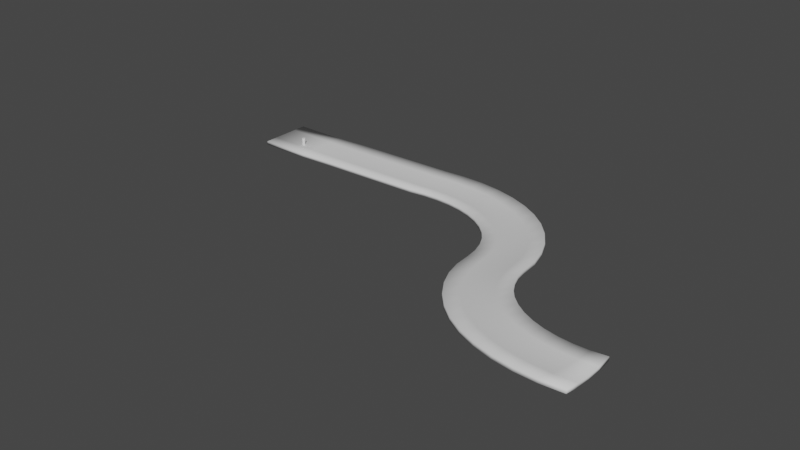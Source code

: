# Source: Track7.blend  (saved by Blender 3.5.10; exported with 4.5.12 LTS)
import bpy
from mathutils import Matrix  # noqa: F401  (used for matrix-valued properties, if any)

bpy.ops.wm.read_factory_settings(use_empty=True)
scene = bpy.context.scene
scene.name = 'Scene'

# ---- collections
col_collection = bpy.data.collections.new('Collection'); scene.collection.children.link(col_collection)

# ---- world
world_world = bpy.data.worlds.new('World'); scene.world = world_world
world_world.use_nodes = True; world_world.node_tree.nodes.clear()
_N = world_world.node_tree.nodes; _L = world_world.node_tree.links
n0 = _N.new('ShaderNodeOutputWorld'); n0.name = 'World Output'; n0.location = (300, 300)
n1 = _N.new('ShaderNodeBackground'); n1.name = 'Background'; n1.location = (10, 300)
n1.inputs[0].default_value = (0.05088, 0.05088, 0.05088, 1.0)
_L.new(n1.outputs[0], n0.inputs[0])
n0.is_active_output = True
world_world.color = (0.05088, 0.05088, 0.05088)
world_world.use_sun_shadow = False
world_world.sun_shadow_jitter_overblur = 0.0

# ---- meshes
me_cylinder = bpy.data.meshes.new('Cylinder')
me_cylinder.from_pydata([(0.0, 0.5, -1.0), (0.0, 0.5, 1.0), (0.1913, 0.4619, -1.0), (0.1913, 0.4619, 1.0), (0.3536, 0.3536, -1.0), (0.3536, 0.3536, 1.0), (0.4619, 0.1913, -1.0), (0.4619, 0.1913, 1.0), (0.5, 0.0, -1.0), (0.5, 0.0, 1.0), (0.4619, -0.1913, -1.0), (0.4619, -0.1913, 1.0), (0.3536, -0.3536, -1.0), (0.3536, -0.3536, 1.0), (0.1913, -0.4619, -1.0), (0.1913, -0.4619, 1.0), (0.0, -0.5, -1.0), (0.0, -0.5, 1.0), (-0.1913, -0.4619, -1.0), (-0.1913, -0.4619, 1.0), (-0.3536, -0.3536, -1.0), (-0.3536, -0.3536, 1.0), (-0.4619, -0.1913, -1.0), (-0.4619, -0.1913, 1.0), (-0.5, 0.0, -1.0), (-0.5, 0.0, 1.0), (-0.4619, 0.1913, -1.0), (-0.4619, 0.1913, 1.0), (-0.3536, 0.3536, -1.0), (-0.3536, 0.3536, 1.0), (-0.1913, 0.4619, -1.0), (-0.1913, 0.4619, 1.0), (0.25, 0.2621, 1.0), (2.235e-08, 0.287, 1.0), (-0.25, 0.2621, 1.0), (0.2706, -7.451e-09, 1.0), (1.49e-08, -1.49e-08, 1.0), (-0.2706, -7.451e-09, 1.0), (0.25, -0.2621, 1.0), (7.451e-09, -0.287, 1.0), (-0.25, -0.2621, 1.0), (0.2621, 0.25, -1.0), (0.287, 2.235e-08, -1.0), (0.2621, -0.25, -1.0), (-7.451e-09, 0.2706, -1.0), (-1.49e-08, 1.49e-08, -1.0), (-7.451e-09, -0.2706, -1.0), (-0.2621, 0.25, -1.0), (-0.287, 7.451e-09, -1.0), (-0.2621, -0.25, -1.0)], [], [(0, 1, 3, 2), (2, 3, 5, 4), (4, 5, 7, 6), (6, 7, 9, 8), (8, 9, 11, 10), (10, 11, 13, 12), (12, 13, 15, 14), (14, 15, 17, 16), (16, 17, 19, 18), (18, 19, 21, 20), (20, 21, 23, 22), (22, 23, 25, 24), (24, 25, 27, 26), (26, 27, 29, 28), (28, 29, 31, 30), (30, 31, 1, 0), (3, 32, 7, 5), (32, 35, 9, 7), (35, 38, 11, 9), (38, 15, 13, 11), (1, 33, 32, 3), (33, 36, 35, 32), (36, 39, 38, 35), (39, 17, 15, 38), (31, 34, 33, 1), (34, 37, 36, 33), (37, 40, 39, 36), (40, 19, 17, 39), (29, 27, 34, 31), (27, 25, 37, 34), (25, 23, 40, 37), (23, 21, 19, 40), (6, 41, 2, 4), (41, 44, 0, 2), (44, 47, 30, 0), (47, 26, 28, 30), (8, 42, 41, 6), (42, 45, 44, 41), (45, 48, 47, 44), (48, 24, 26, 47), (10, 43, 42, 8), (43, 46, 45, 42), (46, 49, 48, 45), (49, 22, 24, 48), (12, 14, 43, 10), (14, 16, 46, 43), (16, 18, 49, 46), (18, 20, 22, 49)])
_uv = me_cylinder.uv_layers.new(name='UVMap')
_uv.uv.foreach_set('vector', [1.0, 0.0, 1.0, 1.0, 0.9375, 1.0, 0.9375, 0.0, 0.9375, 0.0, 0.9375, 1.0, 0.875, 1.0, 0.875, 0.0, 0.875, 0.0, 0.875, 1.0, 0.8125, 1.0, 0.8125, 0.0, 0.8125, 0.0, 0.8125, 1.0, 0.75, 1.0, 0.75, 0.0, 0.75, 0.0, 0.75, 1.0, 0.6875, 1.0, 0.6875, 0.0, 0.6875, 0.0, 0.6875, 1.0, 0.625, 1.0, 0.625, 0.0, 0.625, 0.0, 0.625, 1.0, 0.5625, 1.0, 0.5625, 0.0, 0.5625, 0.0, 0.5625, 1.0, 0.5, 1.0, 0.5, 0.0, 0.5, 0.0, 0.5, 1.0, 0.4375, 1.0, 0.4375, 0.0, 0.4375, 0.0, 0.4375, 1.0, 0.375, 1.0, 0.375, 0.0, 0.375, 0.0, 0.375, 1.0, 0.3125, 1.0, 0.3125, 0.0, 0.3125, 0.0, 0.3125, 1.0, 0.25, 1.0, 0.25, 0.0, 0.25, 0.0, 0.25, 1.0, 0.1875, 1.0, 0.1875, 0.0, 0.1875, 0.0, 0.1875, 1.0, 0.125, 1.0, 0.125, 0.0, 0.125, 0.0, 0.125, 1.0, 0.0625, 1.0, 0.0625, 0.0, 0.0625, 0.0, 0.0625, 1.0, 0.0, 1.0, 0.0, 0.0, 0.9375, 1.0, 0.75, 1.0, 0.8125, 1.0, 0.875, 1.0, 0.75, 1.0, 0.6786, 1.0, 0.75, 1.0, 0.8125, 1.0, 0.6786, 1.0, 0.625, 1.0, 0.6875, 1.0, 0.75, 1.0, 0.625, 1.0, 0.5625, 1.0, 0.625, 1.0, 0.6875, 1.0, 1.0, 1.0, 0.7143, 1.0, 0.75, 1.0, 0.9375, 1.0, 0.7143, 1.0, 0.625, 1.0, 0.6786, 1.0, 0.75, 1.0, 0.625, 1.0, 0.5714, 1.0, 0.625, 1.0, 0.6786, 1.0, 0.5714, 1.0, 0.5, 1.0, 0.5625, 1.0, 0.625, 1.0, 0.0625, 1.0, 0.25, 1.0, 0.2857, 1.0, 0.0, 1.0, 0.25, 1.0, 0.3214, 1.0, 0.375, 1.0, 0.2857, 1.0, 0.3214, 1.0, 0.375, 1.0, 0.4286, 1.0, 0.375, 1.0, 0.375, 1.0, 0.4375, 1.0, 0.5, 1.0, 0.4286, 1.0, 0.125, 1.0, 0.1875, 1.0, 0.25, 1.0, 0.0625, 1.0, 0.1875, 1.0, 0.25, 1.0, 0.3214, 1.0, 0.25, 1.0, 0.25, 1.0, 0.3125, 1.0, 0.375, 1.0, 0.3214, 1.0, 0.3125, 1.0, 0.375, 1.0, 0.4375, 1.0, 0.375, 1.0, 0.8125, 0.0, 0.75, 0.0, 0.9375, 0.0, 0.875, 0.0, 0.75, 0.0, 0.7143, 0.0, 1.0, 0.0, 0.9375, 0.0, 0.2857, 0.0, 0.25, 0.0, 0.0625, 0.0, 0.0, 0.0, 0.25, 0.0, 0.1875, 0.0, 0.125, 0.0, 0.0625, 0.0, 0.75, 0.0, 0.6786, 0.0, 0.75, 0.0, 0.8125, 0.0, 0.6786, 0.0, 0.625, 0.0, 0.7143, 0.0, 0.75, 0.0, 0.375, 0.0, 0.3214, 0.0, 0.25, 0.0, 0.2857, 0.0, 0.3214, 0.0, 0.25, 0.0, 0.1875, 0.0, 0.25, 0.0, 0.6875, 0.0, 0.625, 0.0, 0.6786, 0.0, 0.75, 0.0, 0.625, 0.0, 0.5714, 0.0, 0.625, 0.0, 0.6786, 0.0, 0.4286, 0.0, 0.375, 0.0, 0.3214, 0.0, 0.375, 0.0, 0.375, 0.0, 0.3125, 0.0, 0.25, 0.0, 0.3214, 0.0, 0.625, 0.0, 0.5625, 0.0, 0.625, 0.0, 0.6875, 0.0, 0.5625, 0.0, 0.5, 0.0, 0.5714, 0.0, 0.625, 0.0, 0.5, 0.0, 0.4375, 0.0, 0.375, 0.0, 0.4286, 0.0, 0.4375, 0.0, 0.375, 0.0, 0.3125, 0.0, 0.375, 0.0])
me_cylinder.update()
me_plane = bpy.data.meshes.new('Plane')
me_plane.from_pydata([(-9.996, -5.027, -0.01981), (4.648, -4.98, 0.0), (-9.998, 9.984, 0.01989), (4.65, 10.02, 0.0), (14.82, -4.998, 0.3609), (14.82, 9.997, 0.328), (23.38, -5.034, 0.5597), (23.38, 9.958, 0.4895), (31.94, -5.065, 0.7579), (31.94, 9.924, 0.6504), (44.27, -5.096, 1.041), (44.27, 9.881, 0.8813), (48.64, -4.626, 1.075), (50.59, 10.23, 0.9503), (53.04, -4.722, 1.188), (56.9, 9.763, 1.128), (57.38, -5.385, 1.379), (63.09, 8.481, 1.41), (61.6, -6.603, 1.643), (69.06, 6.408, 1.794), (65.62, -8.354, 1.976), (74.7, 3.58, 2.271), (69.37, -10.61, 2.373), (79.92, 0.0452, 2.834), (72.79, -13.33, 2.827), (84.63, -4.136, 3.473), (75.82, -16.47, 3.33), (88.74, -8.892, 4.177), (78.4, -19.97, 3.874), (92.19, -14.14, 4.934), (80.51, -23.81, 4.453), (94.92, -19.79, 5.731), (82.08, -27.87, 5.05), (96.92, -25.75, 6.555), (83.11, -32.09, 5.658), (98.07, -31.91, 7.392), (84.24, -37.66, 6.454), (99.09, -35.54, 7.89), (86.1, -43.02, 7.239), (100.6, -39.0, 8.375), (88.65, -48.1, 7.999), (102.5, -42.25, 8.839), (91.84, -52.8, 8.723), (104.8, -45.21, 9.273), (95.63, -57.05, 9.396), (107.5, -47.84, 9.671), (99.94, -60.77, 10.01), (110.5, -50.09, 10.02), (104.7, -63.89, 10.55), (113.8, -51.94, 10.33), (109.9, -66.33, 11.0), (117.3, -53.35, 10.58), (115.3, -68.1, 11.37), (121.0, -54.3, 10.77), (120.9, -69.17, 11.65), (124.7, -54.77, 10.9), (126.6, -69.52, 11.82), (128.5, -54.75, 10.97), (132.3, -69.15, 11.9), (132.2, -54.24, 10.97), (-9.996, 2.458, -4.213e-05), (4.649, 2.52, 0.0), (14.66, 2.501, 0.03057), (23.37, 2.486, 0.1494), (32.41, 2.447, 0.276), (43.39, 2.452, 0.4224), (49.6, 2.719, 0.4683), (54.95, 2.431, 0.5802), (60.21, 1.459, 0.7885), (65.29, -0.1847, 1.09), (70.12, -2.471, 1.478), (74.59, -5.361, 1.948), (78.65, -8.806, 2.49), (82.21, -12.75, 3.096), (85.23, -17.11, 3.756), (87.64, -21.83, 4.457), (89.4, -26.83, 5.189), (90.57, -31.93, 5.926), (91.72, -36.57, 6.6), (93.39, -40.97, 7.247), (95.62, -45.12, 7.864), (98.38, -48.95, 8.443), (101.6, -52.38, 8.973), (105.3, -55.36, 9.444), (109.3, -57.8, 9.845), (113.6, -59.72, 10.17), (118.1, -61.07, 10.43), (122.8, -61.85, 10.6), (127.5, -62.02, 10.69), (132.3, -61.65, 10.7), (4.65, 6.29, 0.0), (14.66, 6.253, 0.114), (23.37, 6.228, 0.2447), (32.41, 6.187, 0.3819), (43.45, 6.192, 0.5424), (50.09, 6.424, 0.6075), (55.92, 6.045, 0.7445), (61.64, 4.918, 0.9838), (67.16, 3.062, 1.321), (72.38, 0.5073, 1.751), (77.22, -2.701, 2.265), (81.6, -6.509, 2.856), (85.44, -10.85, 3.512), (88.67, -15.65, 4.223), (91.24, -20.83, 4.977), (93.11, -26.3, 5.761), (94.31, -31.76, 6.533), (95.43, -36.04, 7.142), (97.0, -39.97, 7.709), (99.07, -43.66, 8.25), (101.6, -47.06, 8.756), (104.6, -50.08, 9.218), (107.9, -52.68, 9.626), (111.6, -54.83, 9.976), (115.5, -56.49, 10.26), (119.6, -57.65, 10.48), (123.8, -58.27, 10.63), (128.0, -58.35, 10.7), (132.3, -57.94, 10.71), (-9.996, 6.217, 0.009909), (-9.995, -1.29, -0.009941), (4.649, -1.251, 0.0), (14.66, -1.245, 0.127), (23.37, -1.268, 0.2762), (32.41, -1.307, 0.4329), (43.33, -1.293, 0.6138), (49.12, -0.9898, 0.6682), (53.99, -1.181, 0.7765), (58.79, -1.997, 0.9721), (63.43, -3.426, 1.252), (67.85, -5.444, 1.611), (71.96, -8.016, 2.043), (75.69, -11.1, 2.541), (78.99, -14.64, 3.096), (81.78, -18.57, 3.699), (84.04, -22.84, 4.34), (85.7, -27.36, 5.007), (86.84, -32.09, 5.695), (88.02, -37.1, 6.423), (89.79, -41.98, 7.141), (92.18, -46.59, 7.833), (95.15, -50.84, 8.484), (98.65, -54.68, 9.085), (102.6, -58.03, 9.624), (107.0, -60.81, 10.09), (111.8, -62.97, 10.48), (116.7, -64.53, 10.78), (121.9, -65.45, 11.0), (127.1, -65.72, 11.12), (132.3, -65.39, 11.16)], [], [(119, 90, 3, 2), (122, 4, 6, 123), (123, 6, 8, 124), (124, 8, 10, 125), (90, 91, 5, 3), (125, 10, 12, 126), (126, 12, 14, 127), (127, 14, 16, 128), (128, 16, 18, 129), (129, 18, 20, 130), (130, 20, 22, 131), (131, 22, 24, 132), (132, 24, 26, 133), (133, 26, 28, 134), (134, 28, 30, 135), (135, 30, 32, 136), (136, 32, 34, 137), (137, 34, 36, 138), (138, 36, 38, 139), (139, 38, 40, 140), (140, 40, 42, 141), (141, 42, 44, 142), (142, 44, 46, 143), (143, 46, 48, 144), (144, 48, 50, 145), (145, 50, 52, 146), (146, 52, 54, 147), (147, 54, 56, 148), (148, 56, 58, 149), (117, 88, 89, 118), (116, 87, 88, 117), (115, 86, 87, 116), (114, 85, 86, 115), (113, 84, 85, 114), (112, 83, 84, 113), (111, 82, 83, 112), (110, 81, 82, 111), (109, 80, 81, 110), (108, 79, 80, 109), (107, 78, 79, 108), (106, 77, 78, 107), (105, 76, 77, 106), (104, 75, 76, 105), (103, 74, 75, 104), (102, 73, 74, 103), (101, 72, 73, 102), (100, 71, 72, 101), (99, 70, 71, 100), (98, 69, 70, 99), (97, 68, 69, 98), (96, 67, 68, 97), (95, 66, 67, 96), (94, 65, 66, 95), (121, 122, 62, 61), (93, 64, 65, 94), (92, 63, 64, 93), (91, 62, 63, 92), (120, 121, 61, 60), (5, 91, 92, 7), (7, 92, 93, 9), (9, 93, 94, 11), (11, 94, 95, 13), (13, 95, 96, 15), (15, 96, 97, 17), (17, 97, 98, 19), (19, 98, 99, 21), (21, 99, 100, 23), (23, 100, 101, 25), (25, 101, 102, 27), (27, 102, 103, 29), (29, 103, 104, 31), (31, 104, 105, 33), (33, 105, 106, 35), (35, 106, 107, 37), (37, 107, 108, 39), (39, 108, 109, 41), (41, 109, 110, 43), (43, 110, 111, 45), (45, 111, 112, 47), (47, 112, 113, 49), (49, 113, 114, 51), (51, 114, 115, 53), (53, 115, 116, 55), (55, 116, 117, 57), (57, 117, 118, 59), (61, 62, 91, 90), (60, 61, 90, 119), (0, 1, 121, 120), (1, 4, 122, 121), (88, 148, 149, 89), (87, 147, 148, 88), (86, 146, 147, 87), (85, 145, 146, 86), (84, 144, 145, 85), (83, 143, 144, 84), (82, 142, 143, 83), (81, 141, 142, 82), (80, 140, 141, 81), (79, 139, 140, 80), (78, 138, 139, 79), (77, 137, 138, 78), (76, 136, 137, 77), (75, 135, 136, 76), (74, 134, 135, 75), (73, 133, 134, 74), (72, 132, 133, 73), (71, 131, 132, 72), (70, 130, 131, 71), (69, 129, 130, 70), (68, 128, 129, 69), (67, 127, 128, 68), (66, 126, 127, 67), (65, 125, 126, 66), (64, 124, 125, 65), (63, 123, 124, 64), (62, 122, 123, 63)])
me_plane.polygons.foreach_set('use_smooth', [True] * 116)
_uv = me_plane.uv_layers.new(name='UVMap')
_uv.uv.foreach_set('vector', [0.0, 0.75, 1.0, 0.75, 1.0, 1.0, 0.0, 1.0, 1.0, 0.25, 1.0, 0.0, 1.0, 0.0, 1.0, 0.25, 1.0, 0.25, 1.0, 0.0, 1.0, 0.0, 1.0, 0.25, 1.0, 0.25, 1.0, 0.0, 1.0, 0.0, 1.0, 0.25, 1.0, 0.75, 1.0, 0.75, 1.0, 1.0, 1.0, 1.0, 1.0, 0.25, 1.0, 0.0, 1.0, 0.0, 1.0, 0.25, 1.0, 0.25, 1.0, 0.0, 1.0, 0.0, 1.0, 0.25, 1.0, 0.25, 1.0, 0.0, 1.0, 0.0, 1.0, 0.25, 1.0, 0.25, 1.0, 0.0, 1.0, 0.0, 1.0, 0.25, 1.0, 0.25, 1.0, 0.0, 1.0, 0.0, 1.0, 0.25, 1.0, 0.25, 1.0, 0.0, 1.0, 0.0, 1.0, 0.25, 1.0, 0.25, 1.0, 0.0, 1.0, 0.0, 1.0, 0.25, 1.0, 0.25, 1.0, 0.0, 1.0, 0.0, 1.0, 0.25, 1.0, 0.25, 1.0, 0.0, 1.0, 0.0, 1.0, 0.25, 1.0, 0.25, 1.0, 0.0, 1.0, 0.0, 1.0, 0.25, 1.0, 0.25, 1.0, 0.0, 1.0, 0.0, 1.0, 0.25, 1.0, 0.25, 1.0, 0.0, 1.0, 0.0, 1.0, 0.25, 1.0, 0.25, 1.0, 0.0, 1.0, 0.0, 1.0, 0.25, 1.0, 0.25, 1.0, 0.0, 1.0, 0.0, 1.0, 0.25, 1.0, 0.25, 1.0, 0.0, 1.0, 0.0, 1.0, 0.25, 1.0, 0.25, 1.0, 0.0, 1.0, 0.0, 1.0, 0.25, 1.0, 0.25, 1.0, 0.0, 1.0, 0.0, 1.0, 0.25, 1.0, 0.25, 1.0, 0.0, 1.0, 0.0, 1.0, 0.25, 1.0, 0.25, 1.0, 0.0, 1.0, 0.0, 1.0, 0.25, 1.0, 0.25, 1.0, 0.0, 1.0, 0.0, 1.0, 0.25, 1.0, 0.25, 1.0, 0.0, 1.0, 0.0, 1.0, 0.25, 1.0, 0.25, 1.0, 0.0, 1.0, 0.0, 1.0, 0.25, 1.0, 0.25, 1.0, 0.0, 1.0, 0.0, 1.0, 0.25, 1.0, 0.25, 1.0, 0.0, 1.0, 0.0, 1.0, 0.25, 1.0, 0.75, 1.0, 0.5, 1.0, 0.5, 1.0, 0.75, 1.0, 0.75, 1.0, 0.5, 1.0, 0.5, 1.0, 0.75, 1.0, 0.75, 1.0, 0.5, 1.0, 0.5, 1.0, 0.75, 1.0, 0.75, 1.0, 0.5, 1.0, 0.5, 1.0, 0.75, 1.0, 0.75, 1.0, 0.5, 1.0, 0.5, 1.0, 0.75, 1.0, 0.75, 1.0, 0.5, 1.0, 0.5, 1.0, 0.75, 1.0, 0.75, 1.0, 0.5, 1.0, 0.5, 1.0, 0.75, 1.0, 0.75, 1.0, 0.5, 1.0, 0.5, 1.0, 0.75, 1.0, 0.75, 1.0, 0.5, 1.0, 0.5, 1.0, 0.75, 1.0, 0.75, 1.0, 0.5, 1.0, 0.5, 1.0, 0.75, 1.0, 0.75, 1.0, 0.5, 1.0, 0.5, 1.0, 0.75, 1.0, 0.75, 1.0, 0.5, 1.0, 0.5, 1.0, 0.75, 1.0, 0.75, 1.0, 0.5, 1.0, 0.5, 1.0, 0.75, 1.0, 0.75, 1.0, 0.5, 1.0, 0.5, 1.0, 0.75, 1.0, 0.75, 1.0, 0.5, 1.0, 0.5, 1.0, 0.75, 1.0, 0.75, 1.0, 0.5, 1.0, 0.5, 1.0, 0.75, 1.0, 0.75, 1.0, 0.5, 1.0, 0.5, 1.0, 0.75, 1.0, 0.75, 1.0, 0.5, 1.0, 0.5, 1.0, 0.75, 1.0, 0.75, 1.0, 0.5, 1.0, 0.5, 1.0, 0.75, 1.0, 0.75, 1.0, 0.5, 1.0, 0.5, 1.0, 0.75, 1.0, 0.75, 1.0, 0.5, 1.0, 0.5, 1.0, 0.75, 1.0, 0.75, 1.0, 0.5, 1.0, 0.5, 1.0, 0.75, 1.0, 0.75, 1.0, 0.5, 1.0, 0.5, 1.0, 0.75, 1.0, 0.75, 1.0, 0.5, 1.0, 0.5, 1.0, 0.75, 1.0, 0.25, 1.0, 0.25, 1.0, 0.5, 1.0, 0.5, 1.0, 0.75, 1.0, 0.5, 1.0, 0.5, 1.0, 0.75, 1.0, 0.75, 1.0, 0.5, 1.0, 0.5, 1.0, 0.75, 1.0, 0.75, 1.0, 0.5, 1.0, 0.5, 1.0, 0.75, 0.0, 0.25, 1.0, 0.25, 1.0, 0.5, 0.0, 0.5, 1.0, 1.0, 1.0, 0.75, 1.0, 0.75, 1.0, 1.0, 1.0, 1.0, 1.0, 0.75, 1.0, 0.75, 1.0, 1.0, 1.0, 1.0, 1.0, 0.75, 1.0, 0.75, 1.0, 1.0, 1.0, 1.0, 1.0, 0.75, 1.0, 0.75, 1.0, 1.0, 1.0, 1.0, 1.0, 0.75, 1.0, 0.75, 1.0, 1.0, 1.0, 1.0, 1.0, 0.75, 1.0, 0.75, 1.0, 1.0, 1.0, 1.0, 1.0, 0.75, 1.0, 0.75, 1.0, 1.0, 1.0, 1.0, 1.0, 0.75, 1.0, 0.75, 1.0, 1.0, 1.0, 1.0, 1.0, 0.75, 1.0, 0.75, 1.0, 1.0, 1.0, 1.0, 1.0, 0.75, 1.0, 0.75, 1.0, 1.0, 1.0, 1.0, 1.0, 0.75, 1.0, 0.75, 1.0, 1.0, 1.0, 1.0, 1.0, 0.75, 1.0, 0.75, 1.0, 1.0, 1.0, 1.0, 1.0, 0.75, 1.0, 0.75, 1.0, 1.0, 1.0, 1.0, 1.0, 0.75, 1.0, 0.75, 1.0, 1.0, 1.0, 1.0, 1.0, 0.75, 1.0, 0.75, 1.0, 1.0, 1.0, 1.0, 1.0, 0.75, 1.0, 0.75, 1.0, 1.0, 1.0, 1.0, 1.0, 0.75, 1.0, 0.75, 1.0, 1.0, 1.0, 1.0, 1.0, 0.75, 1.0, 0.75, 1.0, 1.0, 1.0, 1.0, 1.0, 0.75, 1.0, 0.75, 1.0, 1.0, 1.0, 1.0, 1.0, 0.75, 1.0, 0.75, 1.0, 1.0, 1.0, 1.0, 1.0, 0.75, 1.0, 0.75, 1.0, 1.0, 1.0, 1.0, 1.0, 0.75, 1.0, 0.75, 1.0, 1.0, 1.0, 1.0, 1.0, 0.75, 1.0, 0.75, 1.0, 1.0, 1.0, 1.0, 1.0, 0.75, 1.0, 0.75, 1.0, 1.0, 1.0, 1.0, 1.0, 0.75, 1.0, 0.75, 1.0, 1.0, 1.0, 1.0, 1.0, 0.75, 1.0, 0.75, 1.0, 1.0, 1.0, 1.0, 1.0, 0.75, 1.0, 0.75, 1.0, 1.0, 1.0, 0.5, 1.0, 0.5, 1.0, 0.75, 1.0, 0.75, 0.0, 0.5, 1.0, 0.5, 1.0, 0.75, 0.0, 0.75, 0.0, 0.0, 1.0, 0.0, 1.0, 0.25, 0.0, 0.25, 1.0, 0.0, 1.0, 0.0, 1.0, 0.25, 1.0, 0.25, 1.0, 0.5, 1.0, 0.25, 1.0, 0.25, 1.0, 0.5, 1.0, 0.5, 1.0, 0.25, 1.0, 0.25, 1.0, 0.5, 1.0, 0.5, 1.0, 0.25, 1.0, 0.25, 1.0, 0.5, 1.0, 0.5, 1.0, 0.25, 1.0, 0.25, 1.0, 0.5, 1.0, 0.5, 1.0, 0.25, 1.0, 0.25, 1.0, 0.5, 1.0, 0.5, 1.0, 0.25, 1.0, 0.25, 1.0, 0.5, 1.0, 0.5, 1.0, 0.25, 1.0, 0.25, 1.0, 0.5, 1.0, 0.5, 1.0, 0.25, 1.0, 0.25, 1.0, 0.5, 1.0, 0.5, 1.0, 0.25, 1.0, 0.25, 1.0, 0.5, 1.0, 0.5, 1.0, 0.25, 1.0, 0.25, 1.0, 0.5, 1.0, 0.5, 1.0, 0.25, 1.0, 0.25, 1.0, 0.5, 1.0, 0.5, 1.0, 0.25, 1.0, 0.25, 1.0, 0.5, 1.0, 0.5, 1.0, 0.25, 1.0, 0.25, 1.0, 0.5, 1.0, 0.5, 1.0, 0.25, 1.0, 0.25, 1.0, 0.5, 1.0, 0.5, 1.0, 0.25, 1.0, 0.25, 1.0, 0.5, 1.0, 0.5, 1.0, 0.25, 1.0, 0.25, 1.0, 0.5, 1.0, 0.5, 1.0, 0.25, 1.0, 0.25, 1.0, 0.5, 1.0, 0.5, 1.0, 0.25, 1.0, 0.25, 1.0, 0.5, 1.0, 0.5, 1.0, 0.25, 1.0, 0.25, 1.0, 0.5, 1.0, 0.5, 1.0, 0.25, 1.0, 0.25, 1.0, 0.5, 1.0, 0.5, 1.0, 0.25, 1.0, 0.25, 1.0, 0.5, 1.0, 0.5, 1.0, 0.25, 1.0, 0.25, 1.0, 0.5, 1.0, 0.5, 1.0, 0.25, 1.0, 0.25, 1.0, 0.5, 1.0, 0.5, 1.0, 0.25, 1.0, 0.25, 1.0, 0.5, 1.0, 0.5, 1.0, 0.25, 1.0, 0.25, 1.0, 0.5, 1.0, 0.5, 1.0, 0.25, 1.0, 0.25, 1.0, 0.5, 1.0, 0.5, 1.0, 0.25, 1.0, 0.25, 1.0, 0.5])
me_plane.update()

# ---- objects
ob_referencecyl = bpy.data.objects.new('ReferenceCyl', me_cylinder)
ob_track = bpy.data.objects.new('Track', me_plane)

# ---- transforms, parenting, visibility, modifiers, constraints
ob_referencecyl.location = (0.0, 0.0, 1.0)
ob_track.location = (0.0, 0.0, 0.0)
_m = ob_track.modifiers.new('Solidify', 'SOLIDIFY')
_m.thickness = 1.0
_m.use_even_offset = True

# ---- collection membership
col_collection.objects.link(ob_referencecyl)
col_collection.objects.link(ob_track)

# ---- scene / render settings (as saved in the file)
scene.frame_start = 1; scene.frame_end = 250; scene.frame_set(1)
scene.render.engine = 'BLENDER_EEVEE_NEXT'
scene.cycles.sampling_pattern = 'TABULATED_SOBOL'
scene.view_settings.view_transform = 'Filmic'
bpy.context.view_layer.update()

# ---- added for rendering (the .blend has no active camera and no usable light): camera, sun
cam_auto = bpy.data.cameras.new('AutoCamera')
cam_auto.lens = 50.0
cam_auto.sensor_width = 36.0
cam_auto.clip_end = 2659.6
ob_auto_camera = bpy.data.objects.new('AutoCamera', cam_auto)
scene.collection.objects.link(ob_auto_camera)
ob_auto_camera.location = (212.709, -211.546, 126.677)
ob_auto_camera.rotation_euler = (1.09748, -7.21219e-08, 0.694738)
scene.camera = ob_auto_camera
light_auto_sun = bpy.data.lights.new('AutoSun', 'SUN')
light_auto_sun.energy = 3.0
light_auto_sun.angle = 0.0523599
ob_auto_sun = bpy.data.objects.new('AutoSun', light_auto_sun)
scene.collection.objects.link(ob_auto_sun)
ob_auto_sun.rotation_euler = (0.872665, 0.174533, 0.523599)
bpy.context.view_layer.update()
